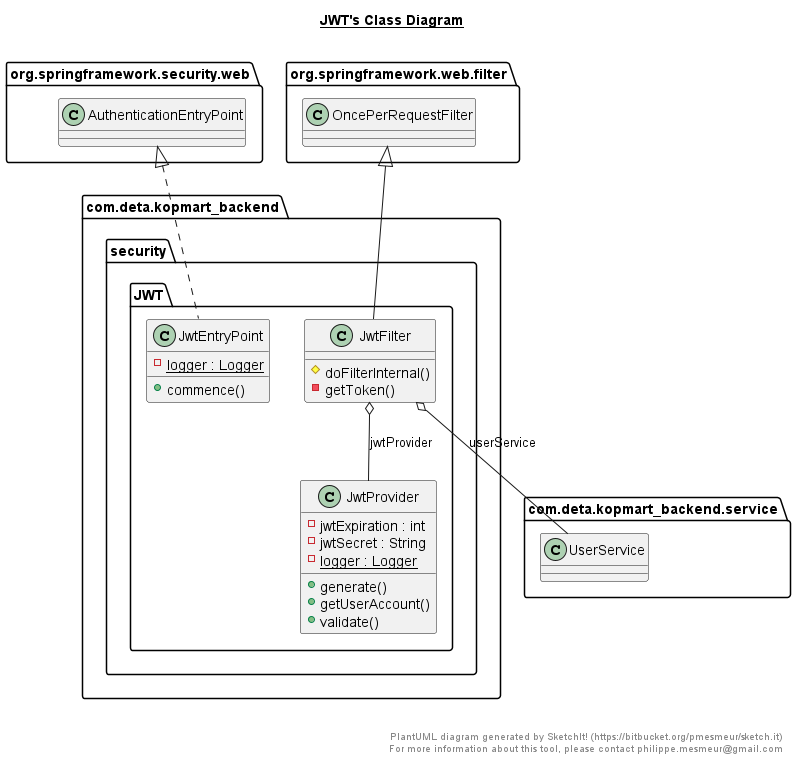

The diagram above was rendered by PlantUML. Its source (embedded in the PNG):
@startuml

title __JWT's Class Diagram__\n

  namespace com.deta.kopmart_backend {
    namespace security {
      namespace JWT {
        class com.deta.kopmart_backend.security.JWT.JwtEntryPoint {
            {static} - logger : Logger
            + commence()
        }
      }
    }
  }
  

  namespace com.deta.kopmart_backend {
    namespace security {
      namespace JWT {
        class com.deta.kopmart_backend.security.JWT.JwtFilter {
            # doFilterInternal()
            - getToken()
        }
      }
    }
  }
  

  namespace com.deta.kopmart_backend {
    namespace security {
      namespace JWT {
        class com.deta.kopmart_backend.security.JWT.JwtProvider {
            - jwtExpiration : int
            - jwtSecret : String
            {static} - logger : Logger
            + generate()
            + getUserAccount()
            + validate()
        }
      }
    }
  }
  

  com.deta.kopmart_backend.security.JWT.JwtEntryPoint .up.|> org.springframework.security.web.AuthenticationEntryPoint
  com.deta.kopmart_backend.security.JWT.JwtFilter -up-|> org.springframework.web.filter.OncePerRequestFilter
  com.deta.kopmart_backend.security.JWT.JwtFilter o-- com.deta.kopmart_backend.security.JWT.JwtProvider : jwtProvider
  com.deta.kopmart_backend.security.JWT.JwtFilter o-- com.deta.kopmart_backend.service.UserService : userService


right footer


PlantUML diagram generated by SketchIt! (https://bitbucket.org/pmesmeur/sketch.it)
For more information about this tool, please contact philippe.mesmeur@gmail.com
endfooter

@enduml